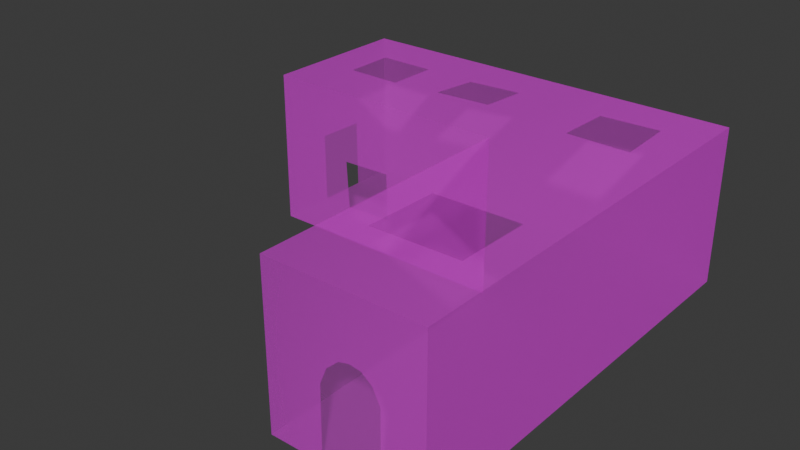 # Source: structure.blend  (saved by Blender 4.5.91; exported with 4.5.12 LTS)
import bpy
from mathutils import Matrix  # noqa: F401  (used for matrix-valued properties, if any)

bpy.ops.wm.read_factory_settings(use_empty=True)
scene = bpy.context.scene
scene.name = 'Scene'

# ---- collections
col_collection = bpy.data.collections.new('Collection'); scene.collection.children.link(col_collection)

# ---- images (referenced by path relative to the original .blend; pixels are not part of the script)
import os
ASSET_DIR = os.environ.get("B2B_ASSET_DIR", "")  # directory of the original .blend (textures are referenced by path, not embedded)
HERE = os.path.dirname(os.path.abspath(__file__))  # packed textures are extracted next to this script under _unpacked/

def load_image(name, relpath, width, height, colorspace="sRGB"):
    """Load a texture the original file referenced (path relative to the .blend, or extracted next to this script)."""
    p = next((c for c in (os.path.join(HERE, relpath), os.path.join(ASSET_DIR, relpath)) if relpath and os.path.exists(c)), "")
    if p:
        img = bpy.data.images.load(p, check_existing=True)
        img.name = name
    else:  # same state as the original file: an image datablock whose file is absent (Cycles renders it pink)
        img = bpy.data.images.new(name, width, height)
        img.source = "FILE"
        img.filepath = "//" + (relpath or name)
    img.colorspace_settings.name = colorspace
    return img
img_brick_jpg = load_image('brick.jpg', 'brick.jpg', 1024, 1024, 'sRGB')

# ---- materials (node trees are filled in below, after node groups)
mat_material_001 = bpy.data.materials.new('Material.001')

# ---- material node trees
mat_material_001.use_nodes = True; mat_material_001.node_tree.nodes.clear()
_N = mat_material_001.node_tree.nodes; _L = mat_material_001.node_tree.links
n0 = _N.new('ShaderNodeBsdfPrincipled'); n0.name = 'Principled BSDF'; n0.location = (-200, 100)
n1 = _N.new('ShaderNodeOutputMaterial'); n1.name = 'Material Output'; n1.location = (200, 100)
n2 = _N.new('ShaderNodeTexImage'); n2.name = 'Image Texture'; n2.location = (-687, 70)
n2.image = img_brick_jpg
n2.interpolation = 'Smart'
n2.extension = 'CLIP'
_L.new(n0.outputs[0], n1.inputs[0])
_L.new(n2.outputs[0], n0.inputs[0])
_L.new(n2.outputs[1], n0.inputs[4])
n1.is_active_output = True

# ---- world
world_world = bpy.data.worlds.new('World'); scene.world = world_world
world_world.use_nodes = True; world_world.node_tree.nodes.clear()
_N = world_world.node_tree.nodes; _L = world_world.node_tree.links
n0 = _N.new('ShaderNodeOutputWorld'); n0.name = 'World Output'; n0.location = (200, 100)
n1 = _N.new('ShaderNodeBackground'); n1.name = 'Background'; n1.location = (-200, 100)
n1.inputs[0].default_value = (0.05088, 0.05088, 0.05088, 1.0)
_L.new(n1.outputs[0], n0.inputs[0])
n0.is_active_output = True
world_world.color = (0.05088, 0.05088, 0.05088)
world_world.sun_shadow_jitter_overblur = 0.0

# ---- meshes
me_cube_001 = bpy.data.meshes.new('Cube.001')
me_cube_001.from_pydata([(-1.0, -1.0, -1.0), (-1.0, -1.0, 1.0), (-1.0, 1.0, -1.0), (-1.0, 1.0, 1.0), (1.0, -1.0, -1.0), (1.0, -1.0, 1.0), (1.0, 1.0, -1.0), (1.0, 1.0, 1.0), (-1.0, 0.2802, -1.0), (-1.0, 0.2802, 1.0), (1.0, 0.2802, -1.0), (1.0, 0.2802, 1.0), (-4.353, 0.2802, 1.0), (-4.353, 1.0, 1.0), (-4.353, 1.0, -1.0), (-4.353, 0.2802, -1.0), (-4.353, 0.7834, -1.0), (-4.353, 0.5458, -1.0), (-4.353, 0.7785, -0.07803), (-4.353, 0.5418, -0.06547), (-0.2883, -1.0, -1.0), (0.4658, -1.0, -1.0), (-0.2785, -1.0, -0.09181), (-0.1898, -1.0, 0.1106), (-0.03697, -1.0, 0.2425), (0.09611, -1.0, 0.2754), (0.244, -1.0, 0.2566), (0.377, -1.0, 0.1577), (0.4707, -1.0, -0.02589), (-0.5717, -0.2811, 1.0), (0.5479, -0.2756, 1.0), (0.5344, -0.6169, 1.0), (-0.5936, -0.6234, 1.0), (-0.3587, 0.7721, 1.0), (0.4318, 0.7851, 1.0), (0.47, 0.5057, 1.0), (-0.3832, 0.5146, 1.0), (-3.777, 0.774, 1.0), (-3.007, 0.7711, 1.0), (-3.017, 0.5303, 1.0), (-3.775, 0.5353, 1.0), (-2.283, 0.7602, 1.0), (-1.564, 0.7819, 1.0), (-1.62, 0.5733, 1.0), (-2.373, 0.5534, 1.0), (-3.256, 0.2802, 0.09346), (-2.568, 0.2802, 0.1099), (-2.562, 0.2802, -0.5008), (-3.217, 0.2802, -0.519)], [], [(8, 47, 48, 45, 12, 15), (2, 3, 7, 6), (10, 11, 5, 4), (4, 5, 1, 0, 20, 22, 23, 24, 25, 26, 27, 28, 21), (8, 10, 4, 21, 20, 0), (11, 9, 1, 32, 29, 30), (7, 3, 9, 36, 33, 34, 35, 11), (2, 6, 10, 8), (6, 7, 11, 10), (0, 1, 9, 8), (15, 12, 13, 14, 16, 18, 19, 17), (9, 3, 42, 43, 44, 39, 40, 37, 13, 12), (3, 2, 14, 13), (2, 8, 15, 17, 16, 14), (13, 37, 38, 3), (11, 35, 36, 9), (31, 32, 1, 5, 11, 30), (39, 44, 41, 42, 3, 38), (12, 45, 46, 47, 8, 9)])
_uv = me_cube_001.uv_layers.new(name='UVMap')
_uv.uv.foreach_set('vector', [0.375, 0.16, 0.4374, 0.16, 0.4351, 0.16, 0.5117, 0.16, 0.625, 0.16, 0.375, 0.16, 0.375, 0.25, 0.625, 0.25, 0.625, 0.5, 0.375, 0.5, 0.375, 0.59, 0.625, 0.59, 0.625, 0.75, 0.375, 0.75, 0.375, 0.75, 0.625, 0.75, 0.625, 1.0, 0.375, 1.0, 0.375, 0.911, 0.4885, 0.9098, 0.5138, 0.8987, 0.5303, 0.8796, 0.5344, 0.863, 0.5321, 0.8445, 0.5197, 0.8279, 0.4968, 0.8162, 0.375, 0.8168, 0.125, 0.59, 0.375, 0.59, 0.375, 0.75, 0.3082, 0.75, 0.214, 0.75, 0.125, 0.75, 0.625, 0.59, 0.875, 0.59, 0.875, 0.75, 0.8242, 0.7029, 0.8215, 0.6601, 0.6815, 0.6595, 0.625, 0.5, 0.875, 0.5, 0.875, 0.59, 0.7979, 0.5607, 0.7948, 0.5285, 0.696, 0.5269, 0.6912, 0.5618, 0.625, 0.59, 0.125, 0.5, 0.375, 0.5, 0.375, 0.59, 0.125, 0.59, 0.375, 0.5, 0.625, 0.5, 0.625, 0.59, 0.375, 0.59, 0.375, 0.0, 0.625, 0.0, 0.625, 0.16, 0.375, 0.16, 0.375, 0.16, 0.625, 0.16, 0.625, 0.25, 0.375, 0.25, 0.375, 0.2229, 0.4902, 0.2223, 0.4918, 0.1927, 0.375, 0.1932, 0.875, 0.59, 0.875, 0.5, 0.875, 0.5273, 0.875, 0.5533, 0.875, 0.5558, 0.875, 0.5587, 0.875, 0.5581, 0.875, 0.5282, 0.875, 0.5, 0.875, 0.59, 0.625, 0.25, 0.375, 0.25, 0.375, 0.25, 0.625, 0.25, 0.125, 0.5, 0.125, 0.59, 0.125, 0.59, 0.125, 0.5568, 0.125, 0.5271, 0.125, 0.5, 0.875, 0.5, 0.875, 0.5282, 0.875, 0.5286, 0.875, 0.5, 0.625, 0.59, 0.6912, 0.5618, 0.7979, 0.5607, 0.875, 0.59, 0.6832, 0.7021, 0.8242, 0.7029, 0.875, 0.75, 0.625, 0.75, 0.625, 0.59, 0.6815, 0.6595, 0.875, 0.5587, 0.875, 0.5558, 0.875, 0.53, 0.875, 0.5273, 0.875, 0.5, 0.875, 0.5286, 0.625, 0.16, 0.5117, 0.16, 0.5137, 0.16, 0.4374, 0.16, 0.375, 0.16, 0.625, 0.16])
me_cube_001.materials.append(mat_material_001)
me_cube_001.update()

# ---- objects
ob_cube = bpy.data.objects.new('Cube', me_cube_001)

# ---- transforms, parenting, visibility, modifiers, constraints
ob_cube.location = (0.0, 0.0, 0.0)
ob_cube.scale = (2.302, 6.563, 2.41)

# ---- collection membership
col_collection.objects.link(ob_cube)

# ---- scene / render settings (as saved in the file)
scene.frame_start = 1; scene.frame_end = 250; scene.frame_set(1)
scene.render.engine = 'BLENDER_EEVEE_NEXT'
bpy.context.view_layer.update()

# ---- added for rendering (the .blend has no active camera and no usable light): camera, sun
cam_auto = bpy.data.cameras.new('AutoCamera')
cam_auto.lens = 50.0
cam_auto.sensor_width = 36.0
cam_auto.clip_end = 1000.0
ob_auto_camera = bpy.data.objects.new('AutoCamera', cam_auto)
scene.collection.objects.link(ob_auto_camera)
ob_auto_camera.location = (13.3857, -20.695, 13.7967)
ob_auto_camera.rotation_euler = (1.09748, -7.21219e-08, 0.694738)
scene.camera = ob_auto_camera
light_auto_sun = bpy.data.lights.new('AutoSun', 'SUN')
light_auto_sun.energy = 3.0
light_auto_sun.angle = 0.0523599
ob_auto_sun = bpy.data.objects.new('AutoSun', light_auto_sun)
scene.collection.objects.link(ob_auto_sun)
ob_auto_sun.rotation_euler = (0.872665, 0.174533, 0.523599)
bpy.context.view_layer.update()
